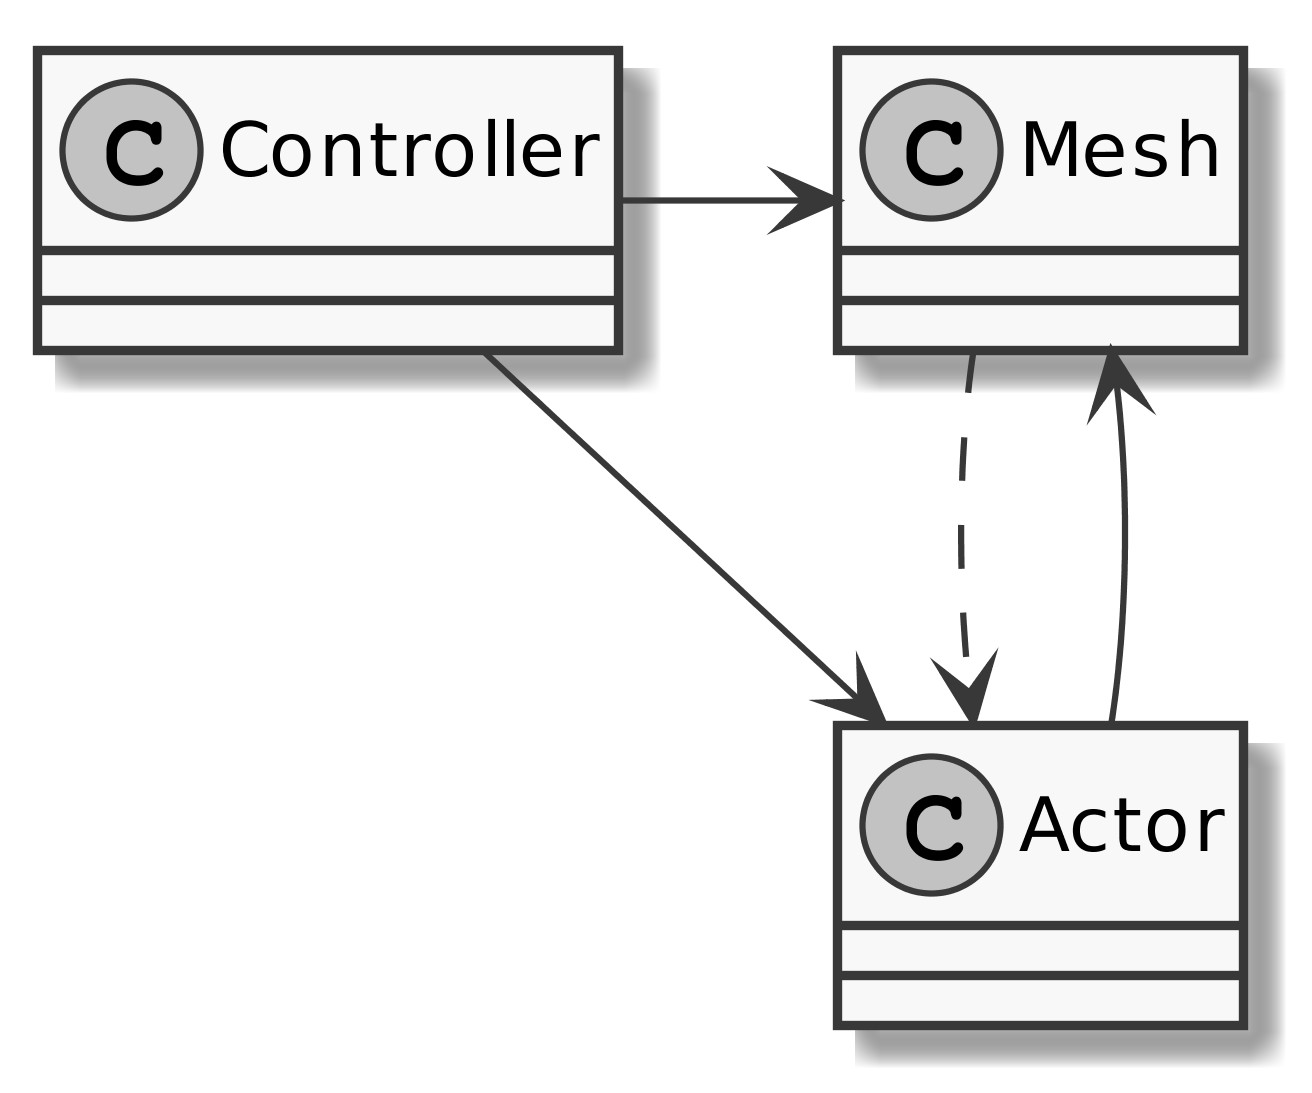

The diagram above was rendered by PlantUML. Its source (embedded in the PNG):
@startuml
skinparamlocked dpi 600
skinparamlocked monochrome true
skinparamlocked classFontName DejaVu Sans
skinparamlocked classAttributeFontName DejaVu Sans
class Controller -> Mesh
Controller --> Actor
Actor --> Mesh
Mesh ..> Actor
@enduml